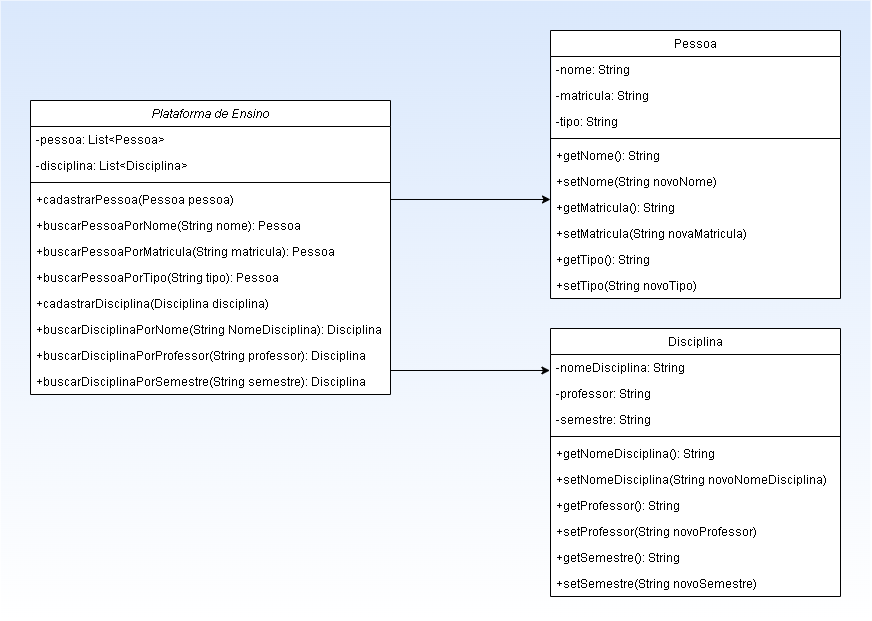

The diagram above was exported from draw.io. Its source (the exported page's mxGraphModel, read from the mxfile embedded in the PNG):
<mxGraphModel dx="1715" dy="495" grid="1" gridSize="10" guides="1" tooltips="1" connect="1" arrows="1" fold="1" page="1" pageScale="1" pageWidth="827" pageHeight="1169" math="0" shadow="0">
  <root>
    <mxCell id="WIyWlLk6GJQsqaUBKTNV-0" />
    <mxCell id="WIyWlLk6GJQsqaUBKTNV-1" parent="WIyWlLk6GJQsqaUBKTNV-0" />
    <mxCell id="BSzExo-lDZhYsZ9_6g0z-18" value="" style="rounded=0;whiteSpace=wrap;html=1;fillColor=#dae8fc;strokeColor=none;glass=0;gradientColor=#ffffff;" vertex="1" parent="WIyWlLk6GJQsqaUBKTNV-1">
      <mxGeometry x="-20" y="10" width="870" height="620" as="geometry" />
    </mxCell>
    <mxCell id="BSzExo-lDZhYsZ9_6g0z-22" value="" style="rounded=0;whiteSpace=wrap;html=1;glass=0;strokeColor=none;" vertex="1" parent="WIyWlLk6GJQsqaUBKTNV-1">
      <mxGeometry x="531" y="65" width="289" height="243" as="geometry" />
    </mxCell>
    <mxCell id="BSzExo-lDZhYsZ9_6g0z-19" value="" style="rounded=0;whiteSpace=wrap;html=1;glass=0;strokeColor=none;" vertex="1" parent="WIyWlLk6GJQsqaUBKTNV-1">
      <mxGeometry x="10" y="136" width="360" height="268" as="geometry" />
    </mxCell>
    <mxCell id="BSzExo-lDZhYsZ9_6g0z-23" value="" style="rounded=0;whiteSpace=wrap;html=1;glass=0;strokeColor=none;" vertex="1" parent="WIyWlLk6GJQsqaUBKTNV-1">
      <mxGeometry x="530" y="363" width="290" height="243" as="geometry" />
    </mxCell>
    <mxCell id="zkfFHV4jXpPFQw0GAbJ--0" value="Plataforma de Ensino" style="swimlane;fontStyle=2;align=center;verticalAlign=top;childLayout=stackLayout;horizontal=1;startSize=26;horizontalStack=0;resizeParent=1;resizeLast=0;collapsible=1;marginBottom=0;rounded=0;shadow=0;strokeWidth=1;" parent="WIyWlLk6GJQsqaUBKTNV-1" vertex="1">
      <mxGeometry x="10" y="110" width="360" height="294" as="geometry">
        <mxRectangle x="230" y="140" width="160" height="26" as="alternateBounds" />
      </mxGeometry>
    </mxCell>
    <mxCell id="zkfFHV4jXpPFQw0GAbJ--1" value="-pessoa: List&lt;Pessoa&gt;" style="text;align=left;verticalAlign=top;spacingLeft=4;spacingRight=4;overflow=hidden;rotatable=0;points=[[0,0.5],[1,0.5]];portConstraint=eastwest;" parent="zkfFHV4jXpPFQw0GAbJ--0" vertex="1">
      <mxGeometry y="26" width="360" height="26" as="geometry" />
    </mxCell>
    <mxCell id="zkfFHV4jXpPFQw0GAbJ--2" value="-disciplina: List&lt;Disciplina&gt;" style="text;align=left;verticalAlign=top;spacingLeft=4;spacingRight=4;overflow=hidden;rotatable=0;points=[[0,0.5],[1,0.5]];portConstraint=eastwest;rounded=0;shadow=0;html=0;" parent="zkfFHV4jXpPFQw0GAbJ--0" vertex="1">
      <mxGeometry y="52" width="360" height="26" as="geometry" />
    </mxCell>
    <mxCell id="zkfFHV4jXpPFQw0GAbJ--4" value="" style="line;html=1;strokeWidth=1;align=left;verticalAlign=middle;spacingTop=-1;spacingLeft=3;spacingRight=3;rotatable=0;labelPosition=right;points=[];portConstraint=eastwest;" parent="zkfFHV4jXpPFQw0GAbJ--0" vertex="1">
      <mxGeometry y="78" width="360" height="8" as="geometry" />
    </mxCell>
    <mxCell id="BSzExo-lDZhYsZ9_6g0z-5" value="+cadastrarPessoa(Pessoa pessoa)" style="text;align=left;verticalAlign=top;spacingLeft=4;spacingRight=4;overflow=hidden;rotatable=0;points=[[0,0.5],[1,0.5]];portConstraint=eastwest;" vertex="1" parent="zkfFHV4jXpPFQw0GAbJ--0">
      <mxGeometry y="86" width="360" height="26" as="geometry" />
    </mxCell>
    <mxCell id="BSzExo-lDZhYsZ9_6g0z-4" value="+buscarPessoaPorNome(String nome): Pessoa" style="text;align=left;verticalAlign=top;spacingLeft=4;spacingRight=4;overflow=hidden;rotatable=0;points=[[0,0.5],[1,0.5]];portConstraint=eastwest;" vertex="1" parent="zkfFHV4jXpPFQw0GAbJ--0">
      <mxGeometry y="112" width="360" height="26" as="geometry" />
    </mxCell>
    <mxCell id="BSzExo-lDZhYsZ9_6g0z-6" value="+buscarPessoaPorMatricula(String matricula): Pessoa" style="text;align=left;verticalAlign=top;spacingLeft=4;spacingRight=4;overflow=hidden;rotatable=0;points=[[0,0.5],[1,0.5]];portConstraint=eastwest;" vertex="1" parent="zkfFHV4jXpPFQw0GAbJ--0">
      <mxGeometry y="138" width="360" height="26" as="geometry" />
    </mxCell>
    <mxCell id="BSzExo-lDZhYsZ9_6g0z-2" value="+buscarPessoaPorTipo(String tipo): Pessoa" style="text;align=left;verticalAlign=top;spacingLeft=4;spacingRight=4;overflow=hidden;rotatable=0;points=[[0,0.5],[1,0.5]];portConstraint=eastwest;" vertex="1" parent="zkfFHV4jXpPFQw0GAbJ--0">
      <mxGeometry y="164" width="360" height="26" as="geometry" />
    </mxCell>
    <mxCell id="zkfFHV4jXpPFQw0GAbJ--5" value="+cadastrarDisciplina(Disciplina disciplina)" style="text;align=left;verticalAlign=top;spacingLeft=4;spacingRight=4;overflow=hidden;rotatable=0;points=[[0,0.5],[1,0.5]];portConstraint=eastwest;" parent="zkfFHV4jXpPFQw0GAbJ--0" vertex="1">
      <mxGeometry y="190" width="360" height="26" as="geometry" />
    </mxCell>
    <mxCell id="BSzExo-lDZhYsZ9_6g0z-3" value="+buscarDisciplinaPorNome(String NomeDisciplina): Disciplina" style="text;align=left;verticalAlign=top;spacingLeft=4;spacingRight=4;overflow=hidden;rotatable=0;points=[[0,0.5],[1,0.5]];portConstraint=eastwest;" vertex="1" parent="zkfFHV4jXpPFQw0GAbJ--0">
      <mxGeometry y="216" width="360" height="26" as="geometry" />
    </mxCell>
    <mxCell id="BSzExo-lDZhYsZ9_6g0z-1" value="+buscarDisciplinaPorProfessor(String professor): Disciplina" style="text;align=left;verticalAlign=top;spacingLeft=4;spacingRight=4;overflow=hidden;rotatable=0;points=[[0,0.5],[1,0.5]];portConstraint=eastwest;" vertex="1" parent="zkfFHV4jXpPFQw0GAbJ--0">
      <mxGeometry y="242" width="360" height="26" as="geometry" />
    </mxCell>
    <mxCell id="BSzExo-lDZhYsZ9_6g0z-0" value="+buscarDisciplinaPorSemestre(String semestre): Disciplina" style="text;align=left;verticalAlign=top;spacingLeft=4;spacingRight=4;overflow=hidden;rotatable=0;points=[[0,0.5],[1,0.5]];portConstraint=eastwest;" vertex="1" parent="zkfFHV4jXpPFQw0GAbJ--0">
      <mxGeometry y="268" width="360" height="26" as="geometry" />
    </mxCell>
    <mxCell id="zkfFHV4jXpPFQw0GAbJ--6" value="Disciplina" style="swimlane;fontStyle=0;align=center;verticalAlign=top;childLayout=stackLayout;horizontal=1;startSize=26;horizontalStack=0;resizeParent=1;resizeLast=0;collapsible=1;marginBottom=0;rounded=0;shadow=0;strokeWidth=1;" parent="WIyWlLk6GJQsqaUBKTNV-1" vertex="1">
      <mxGeometry x="530" y="338" width="290" height="268" as="geometry">
        <mxRectangle x="130" y="380" width="160" height="26" as="alternateBounds" />
      </mxGeometry>
    </mxCell>
    <mxCell id="zkfFHV4jXpPFQw0GAbJ--7" value="-nomeDisciplina: String" style="text;align=left;verticalAlign=top;spacingLeft=4;spacingRight=4;overflow=hidden;rotatable=0;points=[[0,0.5],[1,0.5]];portConstraint=eastwest;" parent="zkfFHV4jXpPFQw0GAbJ--6" vertex="1">
      <mxGeometry y="26" width="290" height="26" as="geometry" />
    </mxCell>
    <mxCell id="zkfFHV4jXpPFQw0GAbJ--8" value="-professor: String" style="text;align=left;verticalAlign=top;spacingLeft=4;spacingRight=4;overflow=hidden;rotatable=0;points=[[0,0.5],[1,0.5]];portConstraint=eastwest;rounded=0;shadow=0;html=0;" parent="zkfFHV4jXpPFQw0GAbJ--6" vertex="1">
      <mxGeometry y="52" width="290" height="26" as="geometry" />
    </mxCell>
    <mxCell id="zkfFHV4jXpPFQw0GAbJ--10" value="-semestre: String" style="text;align=left;verticalAlign=top;spacingLeft=4;spacingRight=4;overflow=hidden;rotatable=0;points=[[0,0.5],[1,0.5]];portConstraint=eastwest;fontStyle=0" parent="zkfFHV4jXpPFQw0GAbJ--6" vertex="1">
      <mxGeometry y="78" width="290" height="26" as="geometry" />
    </mxCell>
    <mxCell id="zkfFHV4jXpPFQw0GAbJ--9" value="" style="line;html=1;strokeWidth=1;align=left;verticalAlign=middle;spacingTop=-1;spacingLeft=3;spacingRight=3;rotatable=0;labelPosition=right;points=[];portConstraint=eastwest;" parent="zkfFHV4jXpPFQw0GAbJ--6" vertex="1">
      <mxGeometry y="104" width="290" height="8" as="geometry" />
    </mxCell>
    <mxCell id="zkfFHV4jXpPFQw0GAbJ--11" value="+getNomeDisciplina(): String" style="text;align=left;verticalAlign=top;spacingLeft=4;spacingRight=4;overflow=hidden;rotatable=0;points=[[0,0.5],[1,0.5]];portConstraint=eastwest;" parent="zkfFHV4jXpPFQw0GAbJ--6" vertex="1">
      <mxGeometry y="112" width="290" height="26" as="geometry" />
    </mxCell>
    <mxCell id="BSzExo-lDZhYsZ9_6g0z-11" value="+setNomeDisciplina(String novoNomeDisciplina)" style="text;align=left;verticalAlign=top;spacingLeft=4;spacingRight=4;overflow=hidden;rotatable=0;points=[[0,0.5],[1,0.5]];portConstraint=eastwest;" vertex="1" parent="zkfFHV4jXpPFQw0GAbJ--6">
      <mxGeometry y="138" width="290" height="26" as="geometry" />
    </mxCell>
    <mxCell id="BSzExo-lDZhYsZ9_6g0z-12" value="+getProfessor(): String" style="text;align=left;verticalAlign=top;spacingLeft=4;spacingRight=4;overflow=hidden;rotatable=0;points=[[0,0.5],[1,0.5]];portConstraint=eastwest;" vertex="1" parent="zkfFHV4jXpPFQw0GAbJ--6">
      <mxGeometry y="164" width="290" height="26" as="geometry" />
    </mxCell>
    <mxCell id="BSzExo-lDZhYsZ9_6g0z-13" value="+setProfessor(String novoProfessor)" style="text;align=left;verticalAlign=top;spacingLeft=4;spacingRight=4;overflow=hidden;rotatable=0;points=[[0,0.5],[1,0.5]];portConstraint=eastwest;" vertex="1" parent="zkfFHV4jXpPFQw0GAbJ--6">
      <mxGeometry y="190" width="290" height="26" as="geometry" />
    </mxCell>
    <mxCell id="BSzExo-lDZhYsZ9_6g0z-14" value="+getSemestre(): String" style="text;align=left;verticalAlign=top;spacingLeft=4;spacingRight=4;overflow=hidden;rotatable=0;points=[[0,0.5],[1,0.5]];portConstraint=eastwest;" vertex="1" parent="zkfFHV4jXpPFQw0GAbJ--6">
      <mxGeometry y="216" width="290" height="26" as="geometry" />
    </mxCell>
    <mxCell id="BSzExo-lDZhYsZ9_6g0z-15" value="+setSemestre(String novoSemestre)" style="text;align=left;verticalAlign=top;spacingLeft=4;spacingRight=4;overflow=hidden;rotatable=0;points=[[0,0.5],[1,0.5]];portConstraint=eastwest;" vertex="1" parent="zkfFHV4jXpPFQw0GAbJ--6">
      <mxGeometry y="242" width="290" height="26" as="geometry" />
    </mxCell>
    <mxCell id="zkfFHV4jXpPFQw0GAbJ--17" value="Pessoa" style="swimlane;fontStyle=0;align=center;verticalAlign=top;childLayout=stackLayout;horizontal=1;startSize=26;horizontalStack=0;resizeParent=1;resizeLast=0;collapsible=1;marginBottom=0;rounded=0;shadow=0;strokeWidth=1;" parent="WIyWlLk6GJQsqaUBKTNV-1" vertex="1">
      <mxGeometry x="530" y="40" width="290" height="268" as="geometry">
        <mxRectangle x="550" y="140" width="160" height="26" as="alternateBounds" />
      </mxGeometry>
    </mxCell>
    <mxCell id="zkfFHV4jXpPFQw0GAbJ--18" value="-nome: String" style="text;align=left;verticalAlign=top;spacingLeft=4;spacingRight=4;overflow=hidden;rotatable=0;points=[[0,0.5],[1,0.5]];portConstraint=eastwest;" parent="zkfFHV4jXpPFQw0GAbJ--17" vertex="1">
      <mxGeometry y="26" width="290" height="26" as="geometry" />
    </mxCell>
    <mxCell id="zkfFHV4jXpPFQw0GAbJ--19" value="-matricula: String" style="text;align=left;verticalAlign=top;spacingLeft=4;spacingRight=4;overflow=hidden;rotatable=0;points=[[0,0.5],[1,0.5]];portConstraint=eastwest;rounded=0;shadow=0;html=0;" parent="zkfFHV4jXpPFQw0GAbJ--17" vertex="1">
      <mxGeometry y="52" width="290" height="26" as="geometry" />
    </mxCell>
    <mxCell id="zkfFHV4jXpPFQw0GAbJ--22" value="-tipo: String" style="text;align=left;verticalAlign=top;spacingLeft=4;spacingRight=4;overflow=hidden;rotatable=0;points=[[0,0.5],[1,0.5]];portConstraint=eastwest;rounded=0;shadow=0;html=0;" parent="zkfFHV4jXpPFQw0GAbJ--17" vertex="1">
      <mxGeometry y="78" width="290" height="26" as="geometry" />
    </mxCell>
    <mxCell id="zkfFHV4jXpPFQw0GAbJ--23" value="" style="line;html=1;strokeWidth=1;align=left;verticalAlign=middle;spacingTop=-1;spacingLeft=3;spacingRight=3;rotatable=0;labelPosition=right;points=[];portConstraint=eastwest;" parent="zkfFHV4jXpPFQw0GAbJ--17" vertex="1">
      <mxGeometry y="104" width="290" height="8" as="geometry" />
    </mxCell>
    <mxCell id="zkfFHV4jXpPFQw0GAbJ--24" value="+getNome(): String" style="text;align=left;verticalAlign=top;spacingLeft=4;spacingRight=4;overflow=hidden;rotatable=0;points=[[0,0.5],[1,0.5]];portConstraint=eastwest;" parent="zkfFHV4jXpPFQw0GAbJ--17" vertex="1">
      <mxGeometry y="112" width="290" height="26" as="geometry" />
    </mxCell>
    <mxCell id="zkfFHV4jXpPFQw0GAbJ--21" value="+setNome(String novoNome)" style="text;align=left;verticalAlign=top;spacingLeft=4;spacingRight=4;overflow=hidden;rotatable=0;points=[[0,0.5],[1,0.5]];portConstraint=eastwest;rounded=0;shadow=0;html=0;" parent="zkfFHV4jXpPFQw0GAbJ--17" vertex="1">
      <mxGeometry y="138" width="290" height="26" as="geometry" />
    </mxCell>
    <mxCell id="BSzExo-lDZhYsZ9_6g0z-9" value="+getMatricula(): String" style="text;align=left;verticalAlign=top;spacingLeft=4;spacingRight=4;overflow=hidden;rotatable=0;points=[[0,0.5],[1,0.5]];portConstraint=eastwest;" vertex="1" parent="zkfFHV4jXpPFQw0GAbJ--17">
      <mxGeometry y="164" width="290" height="26" as="geometry" />
    </mxCell>
    <mxCell id="BSzExo-lDZhYsZ9_6g0z-10" value="+setMatricula(String novaMatricula)" style="text;align=left;verticalAlign=top;spacingLeft=4;spacingRight=4;overflow=hidden;rotatable=0;points=[[0,0.5],[1,0.5]];portConstraint=eastwest;" vertex="1" parent="zkfFHV4jXpPFQw0GAbJ--17">
      <mxGeometry y="190" width="290" height="26" as="geometry" />
    </mxCell>
    <mxCell id="zkfFHV4jXpPFQw0GAbJ--20" value="+getTipo(): String" style="text;align=left;verticalAlign=top;spacingLeft=4;spacingRight=4;overflow=hidden;rotatable=0;points=[[0,0.5],[1,0.5]];portConstraint=eastwest;rounded=0;shadow=0;html=0;" parent="zkfFHV4jXpPFQw0GAbJ--17" vertex="1">
      <mxGeometry y="216" width="290" height="26" as="geometry" />
    </mxCell>
    <mxCell id="zkfFHV4jXpPFQw0GAbJ--25" value="+setTipo(String novoTipo)" style="text;align=left;verticalAlign=top;spacingLeft=4;spacingRight=4;overflow=hidden;rotatable=0;points=[[0,0.5],[1,0.5]];portConstraint=eastwest;" parent="zkfFHV4jXpPFQw0GAbJ--17" vertex="1">
      <mxGeometry y="242" width="290" height="26" as="geometry" />
    </mxCell>
    <mxCell id="BSzExo-lDZhYsZ9_6g0z-16" style="edgeStyle=orthogonalEdgeStyle;rounded=0;orthogonalLoop=1;jettySize=auto;html=1;entryX=-0.002;entryY=0.615;entryDx=0;entryDy=0;entryPerimeter=0;" edge="1" parent="WIyWlLk6GJQsqaUBKTNV-1" target="zkfFHV4jXpPFQw0GAbJ--7">
      <mxGeometry relative="1" as="geometry">
        <mxPoint x="370" y="380" as="sourcePoint" />
        <mxPoint x="531" y="389.01" as="targetPoint" />
      </mxGeometry>
    </mxCell>
    <mxCell id="BSzExo-lDZhYsZ9_6g0z-17" style="edgeStyle=orthogonalEdgeStyle;rounded=0;orthogonalLoop=1;jettySize=auto;html=1;entryX=0;entryY=0.192;entryDx=0;entryDy=0;entryPerimeter=0;" edge="1" parent="WIyWlLk6GJQsqaUBKTNV-1" source="BSzExo-lDZhYsZ9_6g0z-5" target="BSzExo-lDZhYsZ9_6g0z-9">
      <mxGeometry relative="1" as="geometry" />
    </mxCell>
  </root>
</mxGraphModel>